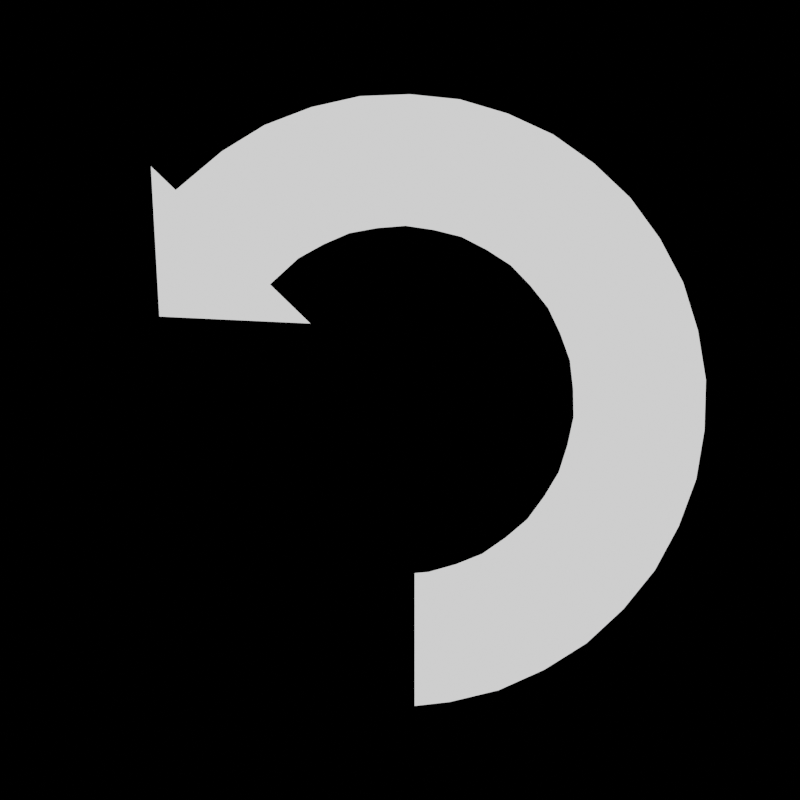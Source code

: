 # Source: PageFlipArrow.blend  (saved by Blender 4.1.24; exported with 4.5.12 LTS)
import bpy
from mathutils import Matrix  # noqa: F401  (used for matrix-valued properties, if any)

bpy.ops.wm.read_factory_settings(use_empty=True)
scene = bpy.context.scene
scene.name = 'Scene'

# ---- collections
col_collection = bpy.data.collections.new('Collection'); scene.collection.children.link(col_collection)

# ---- materials (node trees are filled in below, after node groups)
mat_material_002 = bpy.data.materials.new('Material.002')
mat_material_002.use_transparent_shadow = False
mat_material_001 = bpy.data.materials.new('Material.001')
mat_material_001.use_transparent_shadow = False

# ---- material node trees
mat_material_002.use_nodes = True; mat_material_002.node_tree.nodes.clear()
_N = mat_material_002.node_tree.nodes; _L = mat_material_002.node_tree.links
n0 = _N.new('ShaderNodeOutputMaterial'); n0.name = 'Material Output'; n0.location = (300, 300)
n1 = _N.new('ShaderNodeEmission'); n1.name = 'Emission'; n1.location = (10, 300)
_L.new(n1.outputs[0], n0.inputs[0])
n0.is_active_output = True
mat_material_001.use_nodes = True; mat_material_001.node_tree.nodes.clear()
_N = mat_material_001.node_tree.nodes; _L = mat_material_001.node_tree.links
n0 = _N.new('ShaderNodeOutputMaterial'); n0.name = 'Material Output'; n0.location = (300, 300)
n1 = _N.new('ShaderNodeEmission'); n1.name = 'Emission'; n1.location = (10, 300)
n1.inputs[0].default_value = (0.0, 0.0, 0.0, 1.0)
_L.new(n1.outputs[0], n0.inputs[0])
n0.is_active_output = True

# ---- world
world_world = bpy.data.worlds.new('World'); scene.world = world_world
world_world.use_nodes = True; world_world.node_tree.nodes.clear()
_N = world_world.node_tree.nodes; _L = world_world.node_tree.links
n0 = _N.new('ShaderNodeOutputWorld'); n0.name = 'World Output'; n0.location = (300, 300)
n1 = _N.new('ShaderNodeBackground'); n1.name = 'Background'; n1.location = (10, 300)
n1.inputs[0].default_value = (0.05088, 0.05088, 0.05088, 1.0)
n1.inputs[1].default_value = 0.0
_L.new(n1.outputs[0], n0.inputs[0])
n0.is_active_output = True
world_world.color = (0.05088, 0.05088, 0.05088)
world_world.use_sun_shadow = False
world_world.sun_shadow_jitter_overblur = 0.0

# ---- cameras
cam_camera = bpy.data.cameras.new('Camera')
cam_camera.type = 'ORTHO'
cam_camera.ortho_scale = 5.0

# ---- meshes
me_plane = bpy.data.meshes.new('Plane')
me_plane.from_pydata([(0.0, -2.0, 0.0), (0.0, -1.0, 0.0), (0.6429, -1.894, 0.0), (0.3214, -0.9469, 0.0), (1.218, -1.587, 0.0), (0.6088, -0.7934, 0.0), (1.663, -1.111, 0.0), (0.8315, -0.5556, 0.0), (1.932, -0.5176, 0.0), (0.9659, -0.2588, 0.0), (1.996, 0.1308, 0.0), (0.9979, 0.0654, 0.0), (1.848, 0.7654, 0.0), (0.9239, 0.3827, 0.0), (1.504, 1.319, 0.0), (0.7518, 0.6593, 0.0), (1.0, 1.732, 0.0), (0.5, 0.866, 0.0), (0.3902, 1.962, 0.0), (0.1951, 0.9808, 0.0), (-0.2611, 1.983, 0.0), (-0.1305, 0.9914, 0.0), (-0.8846, 1.794, 0.0), (-0.4423, 0.8969, 0.0), (-1.414, 1.414, 0.0), (-0.7071, 0.7071, 0.0), (-1.647, 1.647, 0.0), (-0.4108, 0.4108, 0.0), (-1.581, 0.4464, 0.0), (-1.162, 1.622, 0.0), (-0.5861, 0.818, 0.0), (-0.5793, 1.91, 0.0), (-0.2921, 0.963, 0.0), (0.0653, 1.995, 0.0), (0.03293, 1.006, 0.0), (0.703, 1.868, 0.0), (0.3545, 0.9418, 0.0), (1.266, 1.543, 0.0), (0.6384, 0.7779, 0.0), (1.695, 1.054, 0.0), (0.8545, 0.5314, 0.0), (1.944, 0.4532, 0.0), (0.98, 0.2285, 0.0), (1.986, -0.1956, 0.0), (1.001, -0.09863, 0.0), (1.818, -0.8236, 0.0), (0.9166, -0.4153, 0.0), (1.457, -1.364, 0.0), (0.7345, -0.6879, 0.0), (0.9408, -1.76, 0.0), (0.4744, -0.8875, 0.0), (0.3251, -1.969, 0.0), (0.1639, -0.9929, 0.0), (0.09177, -1.082, 0.0), (0.09177, -1.912, 0.0), (0.3115, -1.887, 0.0), (0.6158, -1.814, 0.0), (0.1776, -1.075, 0.0), (0.9014, -1.686, 0.0), (1.166, -1.52, 0.0), (0.5138, -0.9613, 0.0), (0.3485, -1.027, 0.0), (1.396, -1.307, 0.0), (1.593, -1.064, 0.0), (0.7956, -0.7451, 0.0), (0.6599, -0.86, 0.0), (1.742, -0.7892, 0.0), (1.851, -0.4959, 0.0), (0.9929, -0.4499, 0.0), (0.9013, -0.6023, 0.0), (1.903, -0.1874, 0.0), (1.912, 0.1253, 0.0), (1.085, -0.1068, 0.0), (1.047, -0.2806, 0.0), (1.862, 0.4342, 0.0), (1.77, 0.7332, 0.0), (1.062, 0.2475, 0.0), (1.082, 0.0709, 0.0), (1.624, 1.01, 0.0), (1.44, 1.263, 0.0), (0.9256, 0.5756, 0.0), (1.002, 0.4148, 0.0), (1.213, 1.478, 0.0), (0.9579, 1.659, 0.0), (0.6915, 0.8426, 0.0), (0.815, 0.7148, 0.0), (0.6736, 1.79, 0.0), (0.3738, 1.879, 0.0), (0.384, 1.02, 0.0), (0.542, 0.9388, 0.0), (0.06256, 1.911, 0.0), (-0.2501, 1.899, 0.0), (0.03566, 1.089, 0.0), (0.2115, 1.063, 0.0), (-0.5551, 1.83, 0.0), (-0.8474, 1.718, 0.0), (-0.3164, 1.043, 0.0), (-0.1415, 1.075, 0.0), (-1.114, 1.554, 0.0), (-1.402, 1.312, 0.0), (-0.6349, 0.886, 0.0), (-0.4795, 0.9722, 0.0), (-1.557, 1.461, -0.002518), (-1.504, 0.5221, -0.0002174), (-0.5603, 0.4782, 0.001508), (-0.8127, 0.7228, 0.0), (0.09177, -1.497, 0.0), (0.4821, -1.42, 0.0), (0.9131, -1.19, 0.0), (1.247, -0.8333, 0.0), (1.449, -0.3882, 0.0), (1.497, 0.0981, 0.0), (1.386, 0.574, 0.0), (1.128, 0.989, 0.0), (0.75, 1.299, 0.0), (0.2926, 1.471, 0.0), (-0.1958, 1.487, 0.0), (-0.6634, 1.345, 0.0), (-1.107, 1.018, 0.0), (-0.8743, 1.22, 0.0), (-0.4357, 1.436, 0.0), (0.04911, 1.5, 0.0), (0.5288, 1.405, 0.0), (0.9523, 1.16, 0.0), (1.275, 0.7927, 0.0), (1.462, 0.3409, 0.0), (1.494, -0.1471, 0.0), (1.367, -0.6195, 0.0), (1.096, -1.026, 0.0), (0.7076, -1.324, 0.0), (0.2445, -1.481, 0.0), (0.0, -1.5, 0.0)], [], [(130, 55, 56, 107), (129, 58, 59, 108), (128, 62, 63, 109), (127, 66, 67, 110), (126, 70, 71, 111), (125, 74, 75, 112), (124, 78, 79, 113), (123, 82, 83, 114), (122, 86, 87, 115), (121, 90, 91, 116), (120, 94, 95, 117), (119, 98, 99, 118), (105, 118, 103), (105, 103, 104), (103, 99, 102), (117, 95, 98, 119), (116, 91, 94, 120), (115, 87, 90, 121), (114, 83, 86, 122), (113, 79, 82, 123), (112, 75, 78, 124), (111, 71, 74, 125), (110, 67, 70, 126), (109, 63, 66, 127), (108, 59, 62, 128), (107, 56, 58, 129), (106, 54, 55, 130), (106, 53, 1, 131), (56, 55, 51, 2), (53, 57, 52, 1), (59, 58, 49, 4), (61, 60, 50, 3), (63, 62, 47, 6), (65, 64, 48, 5), (67, 66, 45, 8), (69, 68, 46, 7), (71, 70, 43, 10), (73, 72, 44, 9), (75, 74, 41, 12), (77, 76, 42, 11), (79, 78, 39, 14), (81, 80, 40, 13), (83, 82, 37, 16), (85, 84, 38, 15), (87, 86, 35, 18), (89, 88, 36, 17), (91, 90, 33, 20), (93, 92, 34, 19), (95, 94, 31, 22), (97, 96, 32, 21), (99, 98, 29, 24), (101, 100, 30, 23), (103, 102, 26, 28), (105, 104, 27, 25), (102, 99, 24, 26), (104, 103, 28, 27), (98, 95, 22, 29), (100, 105, 25, 30), (94, 91, 20, 31), (96, 101, 23, 32), (90, 87, 18, 33), (92, 97, 21, 34), (86, 83, 16, 35), (88, 93, 19, 36), (82, 79, 14, 37), (84, 89, 17, 38), (78, 75, 12, 39), (80, 85, 15, 40), (74, 71, 10, 41), (76, 81, 13, 42), (70, 67, 8, 43), (72, 77, 11, 44), (66, 63, 6, 45), (68, 73, 9, 46), (62, 59, 4, 47), (64, 69, 7, 48), (58, 56, 2, 49), (60, 65, 5, 50), (55, 54, 0, 51), (57, 61, 3, 52), (54, 106, 131, 0), (53, 106, 130, 57), (61, 107, 129, 60), (65, 108, 128, 64), (69, 109, 127, 68), (73, 110, 126, 72), (77, 111, 125, 76), (81, 112, 124, 80), (85, 113, 123, 84), (89, 114, 122, 88), (93, 115, 121, 92), (97, 116, 120, 96), (101, 117, 119, 100), (100, 119, 118, 105), (96, 120, 117, 101), (92, 121, 116, 97), (88, 122, 115, 93), (84, 123, 114, 89), (80, 124, 113, 85), (76, 125, 112, 81), (72, 126, 111, 77), (68, 127, 110, 73), (64, 128, 109, 69), (60, 129, 108, 65), (57, 130, 107, 61), (103, 118, 99)])
me_plane.polygons.foreach_set('material_index', [0, 0, 0, 0, 0, 0, 0, 0, 0, 0, 0, 0, 0, 0, 0, 0, 0, 0, 0, 0, 0, 0, 0, 0, 0, 0, 0, 1, 1, 1, 1, 1, 1, 1, 1, 1, 1, 1, 1, 1, 1, 1, 1, 1, 1, 1, 1, 1, 1, 1, 1, 1, 1, 1, 1, 1, 1, 1, 1, 1, 1, 1, 1, 1, 1, 1, 1, 1, 1, 1, 1, 1, 1, 1, 1, 1, 1, 1, 1, 1, 1, 0, 0, 0, 0, 0, 0, 0, 0, 0, 0, 0, 0, 0, 0, 0, 0, 0, 0, 0, 0, 0, 0, 0, 0, 0])
_uv = me_plane.uv_layers.new(name='UVMap')
_uv.uv.foreach_set('vector', [0.0, 0.0, 0.0, 0.0, 0.0, 0.0, 0.0, 0.0, 0.0, 0.0, 0.0, 0.0, 0.0, 0.0, 0.0, 0.0, 0.0, 0.0, 0.0, 0.0, 0.0, 0.0, 0.0, 0.0, 0.0, 0.0, 0.0, 0.0, 0.0, 0.0, 0.0, 0.0, 0.0, 0.0, 0.0, 0.0, 0.0, 0.0, 0.0, 0.0, 0.0, 0.0, 0.0, 0.0, 0.0, 0.0, 0.0, 0.0, 0.0, 0.0, 0.0, 0.0, 0.0, 0.0, 0.0, 0.0, 0.0, 0.0, 0.0, 0.0, 0.0, 0.0, 0.0, 0.0, 0.0, 0.0, 0.0, 0.0, 0.0, 0.0, 0.0, 0.0, 0.0, 0.0, 0.0, 0.0, 0.0, 0.0, 0.0, 0.0, 0.0, 0.0, 0.0, 0.0, 0.0, 0.0, 0.0, 0.0, 0.0, 0.0, 0.0, 0.0, 0.0, 0.0, 0.0, 0.0, 0.0, 0.0, 0.0, 0.0, 0.0, 0.0, 0.0, 0.0, 0.0, 0.0, 0.0, 0.0, 0.0, 0.0, 0.0, 0.0, 0.0, 0.0, 0.0, 0.0, 0.0, 0.0, 0.0, 0.0, 0.0, 0.0, 0.0, 0.0, 0.0, 0.0, 0.0, 0.0, 0.0, 0.0, 0.0, 0.0, 0.0, 0.0, 0.0, 0.0, 0.0, 0.0, 0.0, 0.0, 0.0, 0.0, 0.0, 0.0, 0.0, 0.0, 0.0, 0.0, 0.0, 0.0, 0.0, 0.0, 0.0, 0.0, 0.0, 0.0, 0.0, 0.0, 0.0, 0.0, 0.0, 0.0, 0.0, 0.0, 0.0, 0.0, 0.0, 0.0, 0.0, 0.0, 0.0, 0.0, 0.0, 0.0, 0.0, 0.0, 0.0, 0.0, 0.0, 0.0, 0.0, 0.0, 0.0, 0.0, 0.0, 0.0, 0.0, 0.0, 0.0, 0.0, 0.0, 0.0, 0.0, 0.0, 0.0, 0.0, 0.0, 0.0, 0.0, 0.0, 0.0, 0.0, 0.0, 0.0, 0.0, 0.0, 0.0, 0.0, 0.0, 0.0, 0.0, 0.0, 0.0, 0.0, 0.0, 0.0, 0.0, 0.0, 0.0, 0.0, 0.0, 0.0, 0.0, 0.0, 0.0, 0.0, 0.0, 0.0, 0.0, 0.0, 0.0, 0.0, 0.0, 0.0, 0.0, 0.0, 0.0, 0.0, 0.0, 0.0, 0.0, 0.0, 0.0, 0.0, 0.0, 0.0, 0.0, 0.0, 0.0, 0.0, 0.0, 0.0, 0.0, 0.0, 0.0, 0.0, 0.0, 0.0, 0.0, 0.0, 0.0, 0.0, 0.0, 0.0, 0.0, 0.0, 0.0, 0.0, 0.0, 0.0, 0.0, 0.0, 0.0, 0.0, 0.0, 0.0, 0.0, 0.0, 0.0, 0.0, 0.0, 0.0, 0.0, 0.0, 0.0, 0.0, 0.0, 0.0, 0.0, 0.0, 0.0, 0.0, 0.0, 0.0, 0.0, 0.0, 0.0, 0.0, 0.0, 0.0, 0.0, 0.0, 0.0, 0.0, 0.0, 0.0, 0.0, 0.0, 0.0, 0.0, 0.0, 0.0, 0.0, 0.0, 0.0, 0.0, 0.0, 0.0, 0.0, 0.0, 0.0, 0.0, 0.0, 0.0, 0.0, 0.0, 0.0, 0.0, 0.0, 0.0, 0.0, 0.0, 0.0, 0.0, 0.0, 0.0, 0.0, 0.0, 0.0, 0.0, 0.0, 0.0, 0.0, 0.0, 0.0, 0.0, 0.0, 0.0, 0.0, 0.0, 0.0, 0.0, 0.0, 0.0, 0.0, 0.0, 0.0, 0.0, 0.0, 0.0, 0.0, 0.0, 0.0, 0.0, 0.0, 0.0, 0.0, 0.0, 0.0, 0.0, 0.0, 0.0, 0.0, 0.0, 0.0, 0.0, 0.0, 0.0, 0.0, 0.0, 0.0, 0.0, 0.0, 0.0, 0.0, 0.0, 0.0, 0.0, 0.0, 0.0, 0.0, 0.0, 0.0, 0.0, 0.0, 0.0, 0.0, 0.0, 0.0, 0.0, 0.0, 0.0, 0.0, 0.0, 0.0, 0.0, 0.0, 0.0, 0.0, 0.0, 0.0, 0.0, 0.0, 0.0, 0.0, 0.0, 0.0, 0.0, 0.0, 0.0, 0.0, 0.0, 0.0, 0.0, 0.0, 0.0, 0.0, 0.0, 0.0, 0.0, 0.0, 0.0, 0.0, 0.0, 0.0, 0.0, 0.0, 0.0, 0.0, 0.0, 0.0, 0.0, 0.0, 0.0, 0.0, 0.0, 0.0, 0.0, 0.0, 0.0, 0.0, 0.0, 0.0, 0.0, 0.0, 0.0, 0.0, 0.0, 0.0, 0.0, 0.0, 0.0, 0.0, 0.0, 0.0, 0.0, 0.0, 0.0, 0.0, 0.0, 0.0, 0.0, 0.0, 0.0, 0.0, 0.0, 0.0, 0.0, 0.0, 0.0, 0.0, 0.0, 0.0, 0.0, 0.0, 0.0, 0.0, 0.0, 0.0, 0.0, 0.0, 0.0, 0.0, 0.0, 0.0, 0.0, 0.0, 0.0, 0.0, 0.0, 0.0, 0.0, 0.0, 0.0, 0.0, 0.0, 0.0, 0.0, 0.0, 0.0, 0.0, 0.0, 0.0, 0.0, 0.0, 0.0, 0.0, 0.0, 0.0, 0.0, 0.0, 0.0, 0.0, 0.0, 0.0, 0.0, 0.0, 0.0, 0.0, 0.0, 0.0, 0.0, 0.0, 0.0, 0.0, 0.0, 0.0, 0.0, 0.0, 0.0, 0.0, 0.0, 0.0, 0.0, 0.0, 0.0, 0.0, 0.0, 0.0, 0.0, 0.0, 0.0, 0.0, 0.0, 0.0, 0.0, 0.0, 0.0, 0.0, 0.0, 0.0, 0.0, 0.0, 0.0, 0.0, 0.0, 0.0, 0.0, 0.0, 0.0, 0.0, 0.0, 0.0, 0.0, 0.0, 0.0, 0.0, 0.0, 0.0, 0.0, 0.0, 0.0, 0.0, 0.0, 0.0, 0.0, 0.0, 0.0, 0.0, 0.0, 0.0, 0.0, 0.0, 0.0, 0.0, 0.0, 0.0, 0.0, 0.0, 0.0, 0.0, 0.0, 0.0, 0.0, 0.0, 0.0, 0.0, 0.0, 0.0, 0.0, 0.0, 0.0, 0.0, 0.0, 0.0, 0.0, 0.0, 0.0, 0.0, 0.0, 0.0, 0.0, 0.0, 0.0, 0.0, 0.0, 0.0, 0.0, 0.0, 0.0, 0.0, 0.0, 0.0, 0.0, 0.0, 0.0, 0.0, 0.0, 0.0, 0.0, 0.0, 0.0, 0.0, 0.0, 0.0, 0.0, 0.0, 0.0, 0.0, 0.0, 0.0, 0.0, 0.0, 0.0, 0.0, 0.0, 0.0, 0.0, 0.0, 0.0, 0.0, 0.0, 0.0, 0.0, 0.0, 0.0, 0.0, 0.0, 0.0, 0.0, 0.0, 0.0, 0.0, 0.0, 0.0, 0.0, 0.0, 0.0, 0.0, 0.0, 0.0, 0.0, 0.0, 0.0, 0.0, 0.0, 0.0, 0.0, 0.0, 0.0, 0.0, 0.0, 0.0, 0.0, 0.0, 0.0, 0.0, 0.0, 0.0, 0.0, 0.0, 0.0, 0.0, 0.0, 0.0, 0.0, 0.0, 0.0, 0.0, 0.0, 0.0, 0.0, 0.0, 0.0, 0.0, 0.0, 0.0, 0.0, 0.0, 0.0, 0.0, 0.0, 0.0, 0.0, 0.0, 0.0, 0.0, 0.0, 0.0, 0.0, 0.0, 0.0, 0.0, 0.0, 0.0, 0.0, 0.0, 0.0, 0.0, 0.0, 0.0, 0.0, 0.0, 0.0, 0.0, 0.0, 0.0, 0.0, 0.0, 0.0, 0.0, 0.0, 0.0, 0.0, 0.0, 0.0, 0.0, 0.0, 0.0, 0.0, 0.0, 0.0, 0.0, 0.0, 0.0, 0.0, 0.0, 0.0, 0.0, 0.0, 0.0, 0.0, 0.0, 0.0, 0.0, 0.0, 0.0, 0.0, 0.0, 0.0, 0.0, 0.0, 0.0, 0.0, 0.0, 0.0, 0.0, 0.0, 0.0, 0.0, 0.0, 0.0, 0.0, 0.0, 0.0, 0.0, 0.0, 0.0, 0.0, 0.0, 0.0, 0.0, 0.0, 0.0, 0.0, 0.0, 0.0, 0.0, 0.0, 0.0, 0.0, 0.0, 0.0, 0.0, 0.0, 0.0, 0.0, 0.0, 0.0, 0.0, 0.0, 0.0, 0.0, 0.0, 0.0, 0.0, 0.0, 0.0, 0.0, 0.0, 0.0, 0.0, 0.0, 0.0, 0.0, 0.0, 0.0, 0.0, 0.0, 0.0])
me_plane.materials.append(mat_material_002)
me_plane.materials.append(mat_material_001)
me_plane.update()

# ---- objects
ob_plane = bpy.data.objects.new('Plane', me_plane)
ob_camera = bpy.data.objects.new('Camera', cam_camera)

# ---- transforms, parenting, visibility, modifiers, constraints
ob_plane.location = (0.0, 0.0, 0.0)
ob_camera.location = (0.0, 0.0, 10.4)

# ---- collection membership
col_collection.objects.link(ob_plane)
col_collection.objects.link(ob_camera)

# ---- scene / render settings (as saved in the file)
scene.camera = ob_camera
scene.frame_start = 0; scene.frame_end = 400; scene.frame_set(0)
scene.render.engine = 'BLENDER_EEVEE_NEXT'
scene.render.resolution_x = 1080
scene.render.fps = 60
scene.render.filter_size = 0.0
scene.render.film_transparent = True
scene.cycles.sampling_pattern = 'TABULATED_SOBOL'
scene.eevee.ray_tracing_options.trace_max_roughness = 0.0
scene.view_settings.view_transform = 'Filmic'
bpy.context.view_layer.update()
